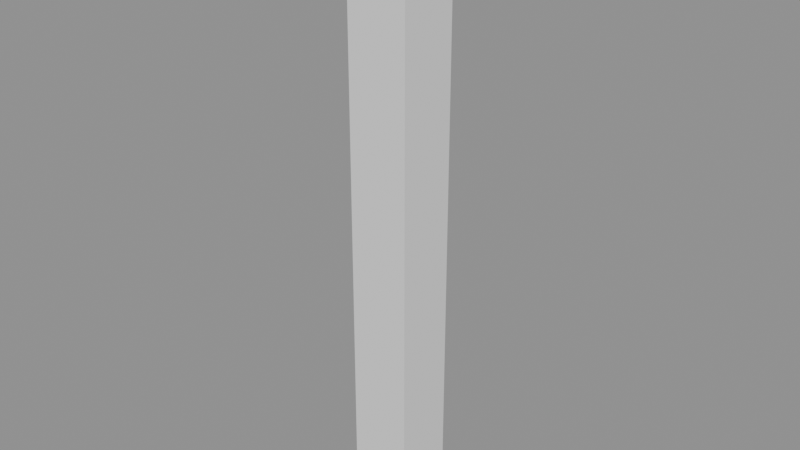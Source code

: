 # Source: skin_rig.blend  (saved by Blender 5.2.45; exported with 4.5.12 LTS)
import bpy
from mathutils import Matrix  # noqa: F401  (used for matrix-valued properties, if any)

bpy.ops.wm.read_factory_settings(use_empty=True)
scene = bpy.context.scene
scene.name = 'Scene'

# ---- meshes
me_figure_body = bpy.data.meshes.new('Figure Body')
me_figure_body.from_pydata([(-0.1, -0.1, 0.0), (0.1, -0.1, 0.0), (0.1, 0.1, 0.0), (-0.1, 0.1, 0.0), (-0.1, -0.1, 0.5), (0.1, -0.1, 0.5), (0.1, 0.1, 0.5), (-0.1, 0.1, 0.5), (-0.1, -0.1, 1.0), (0.1, -0.1, 1.0), (0.1, 0.1, 1.0), (-0.1, 0.1, 1.0), (-0.1, -0.1, 1.5), (0.1, -0.1, 1.5), (0.1, 0.1, 1.5), (-0.1, 0.1, 1.5), (-0.1, -0.1, 2.0), (0.1, -0.1, 2.0), (0.1, 0.1, 2.0), (-0.1, 0.1, 2.0)], [], [(0, 1, 5, 4), (1, 2, 6, 5), (2, 3, 7, 6), (3, 0, 4, 7), (4, 5, 9, 8), (5, 6, 10, 9), (6, 7, 11, 10), (7, 4, 8, 11), (8, 9, 13, 12), (9, 10, 14, 13), (10, 11, 15, 14), (11, 8, 12, 15), (12, 13, 17, 16), (13, 14, 18, 17), (14, 15, 19, 18), (15, 12, 16, 19)])
me_figure_body.update()
arm_arm = bpy.data.armatures.new('Arm')  # bones are not reproduced

# ---- objects
ob_figure_rig = bpy.data.objects.new('Figure Rig', arm_arm)
ob_figure_body = bpy.data.objects.new('Figure Body', me_figure_body)

# ---- transforms, parenting, visibility, modifiers, constraints
ob_figure_rig.location = (0.0, 0.0, 0.0)
ob_figure_body.parent = ob_figure_rig
ob_figure_body.location = (0.0, 0.0, 0.0)
_vg = ob_figure_body.vertex_groups.new(name='root')
_vg.add([0, 1, 2, 3, 4, 5, 6, 7], 1.0, 'REPLACE')
_vg = ob_figure_body.vertex_groups.new(name='tip')
_vg.add([8, 9, 10, 11, 12, 13, 14, 15, 16, 17, 18, 19], 1.0, 'REPLACE')
_m = ob_figure_body.modifiers.new('Armature', 'ARMATURE')
_m.object = ob_figure_rig

# ---- collection membership
scene.collection.objects.link(ob_figure_rig)
scene.collection.objects.link(ob_figure_body)

# ---- scene / render settings (as saved in the file)
scene.frame_start = 1; scene.frame_end = 250; scene.frame_set(1)
scene.render.engine = 'BLENDER_EEVEE_NEXT'
scene.render.bake_bias = 0.0
scene.render.bake_samples = 0
scene.render.compositor_device = 'GPU'
scene.eevee.use_volume_custom_range = False
scene.eevee.fast_gi_thickness_near = 0.1
scene.eevee.fast_gi_thickness_far = 0.0
scene.eevee.ray_tracing_options.screen_trace_thickness = 0.1
bpy.context.view_layer.update()

# ---- added for rendering (the .blend has no active camera and no usable light): camera, sun + grey world if the file has none
cam_auto = bpy.data.cameras.new('AutoCamera')
cam_auto.lens = 50.0
cam_auto.sensor_width = 36.0
cam_auto.clip_end = 1000.0
ob_auto_camera = bpy.data.objects.new('AutoCamera', cam_auto)
scene.collection.objects.link(ob_auto_camera)
ob_auto_camera.location = (1.86886, -2.24263, 2.49509)
ob_auto_camera.rotation_euler = (1.09748, -7.21219e-08, 0.694738)
scene.camera = ob_auto_camera
light_auto_sun = bpy.data.lights.new('AutoSun', 'SUN')
light_auto_sun.energy = 3.0
light_auto_sun.angle = 0.0523599
ob_auto_sun = bpy.data.objects.new('AutoSun', light_auto_sun)
scene.collection.objects.link(ob_auto_sun)
ob_auto_sun.rotation_euler = (0.872665, 0.174533, 0.523599)
if scene.world is None:
    world_auto = bpy.data.worlds.new('AutoWorld')
    world_auto.color = (0.3, 0.3, 0.3)
    scene.world = world_auto
bpy.context.view_layer.update()
